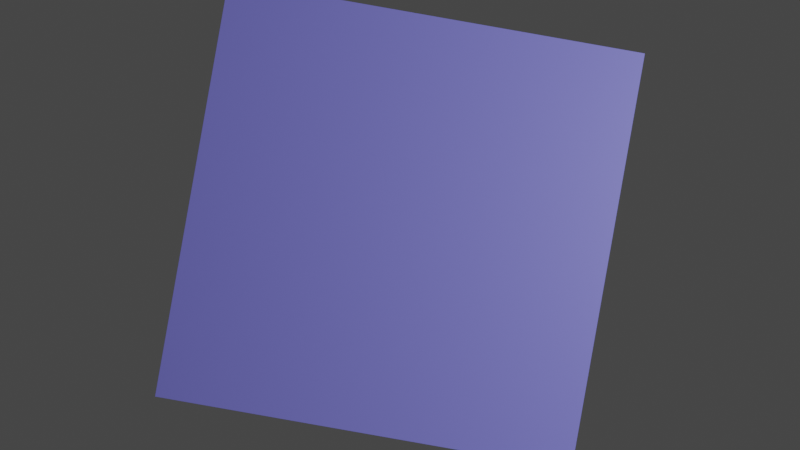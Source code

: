 # Source: test_cube_straight.blend  (saved by Blender 3.6.13; exported with 4.5.12 LTS)
import bpy
from mathutils import Matrix  # noqa: F401  (used for matrix-valued properties, if any)

bpy.ops.wm.read_factory_settings(use_empty=True)
scene = bpy.context.scene
scene.name = 'Scene'

# ---- collections
col_collection = bpy.data.collections.new('Collection'); scene.collection.children.link(col_collection)

# ---- materials (node trees are filled in below, after node groups)
mat_yellow = bpy.data.materials.new('Yellow')
mat_yellow.alpha_threshold = 0.0
mat_yellow.use_transparent_shadow = False
mat_yellow.roughness = 0.5
mat_yellow.line_color = (0.0, 0.0, 0.0, 1.0)
mat_blue = bpy.data.materials.new('Blue')
mat_blue.use_transparent_shadow = False
mat_red = bpy.data.materials.new('Red')
mat_red.use_transparent_shadow = False
mat_none = bpy.data.materials.new('None')
mat_none.use_transparent_shadow = False
mat_cameraface = bpy.data.materials.new('CameraFace')
mat_cameraface.use_transparent_shadow = False

# ---- material node trees
mat_yellow.use_nodes = True; mat_yellow.node_tree.nodes.clear()
_N = mat_yellow.node_tree.nodes; _L = mat_yellow.node_tree.links
n0 = _N.new('ShaderNodeOutputMaterial'); n0.name = 'Material Output'; n0.location = (300, 300)
n1 = _N.new('ShaderNodeBsdfPrincipled'); n1.name = 'Principled BSDF'; n1.location = (10, 300)
n1.distribution = 'GGX'
n1.subsurface_method = 'RANDOM_WALK_SKIN'
n1.inputs[0].default_value = (0.8, 0.4887, 0.1003, 1.0)
n1.inputs[3].default_value = 1.45
n1.inputs[27].default_value = (0.0, 0.0, 0.0, 1.0)
n1.inputs[28].default_value = 1.0
_L.new(n1.outputs[0], n0.inputs[0])
n0.is_active_output = True
mat_blue.use_nodes = True; mat_blue.node_tree.nodes.clear()
_N = mat_blue.node_tree.nodes; _L = mat_blue.node_tree.links
n0 = _N.new('ShaderNodeBsdfPrincipled'); n0.name = 'Principled BSDF'; n0.location = (10, 300)
n0.distribution = 'GGX'
n0.subsurface_method = 'RANDOM_WALK_SKIN'
n0.inputs[0].default_value = (0.2188, 0.2145, 0.8, 1.0)
n0.inputs[3].default_value = 1.45
n0.inputs[27].default_value = (0.0, 0.0, 0.0, 1.0)
n0.inputs[28].default_value = 1.0
n1 = _N.new('ShaderNodeOutputMaterial'); n1.name = 'Material Output'; n1.location = (300, 300)
_L.new(n0.outputs[0], n1.inputs[0])
n1.is_active_output = True
mat_red.use_nodes = True; mat_red.node_tree.nodes.clear()
_N = mat_red.node_tree.nodes; _L = mat_red.node_tree.links
n0 = _N.new('ShaderNodeBsdfPrincipled'); n0.name = 'Principled BSDF'; n0.location = (10, 300)
n0.distribution = 'GGX'
n0.subsurface_method = 'RANDOM_WALK_SKIN'
n0.inputs[0].default_value = (0.8, 0.1672, 0.1785, 1.0)
n0.inputs[3].default_value = 1.45
n0.inputs[27].default_value = (0.0, 0.0, 0.0, 1.0)
n0.inputs[28].default_value = 1.0
n1 = _N.new('ShaderNodeOutputMaterial'); n1.name = 'Material Output'; n1.location = (300, 300)
_L.new(n0.outputs[0], n1.inputs[0])
n1.is_active_output = True
mat_none.use_nodes = True; mat_none.node_tree.nodes.clear()
_N = mat_none.node_tree.nodes; _L = mat_none.node_tree.links
n0 = _N.new('ShaderNodeBsdfPrincipled'); n0.name = 'Principled BSDF'; n0.location = (10, 300)
n0.distribution = 'GGX'
n0.subsurface_method = 'RANDOM_WALK_SKIN'
n0.inputs[0].default_value = (1.0, 1.0, 1.0, 1.0)
n0.inputs[3].default_value = 1.45
n0.inputs[27].default_value = (0.0, 0.0, 0.0, 1.0)
n0.inputs[28].default_value = 1.0
n1 = _N.new('ShaderNodeOutputMaterial'); n1.name = 'Material Output'; n1.location = (300, 300)
_L.new(n0.outputs[0], n1.inputs[0])
n1.is_active_output = True
mat_cameraface.use_nodes = True; mat_cameraface.node_tree.nodes.clear()
_N = mat_cameraface.node_tree.nodes; _L = mat_cameraface.node_tree.links
n0 = _N.new('ShaderNodeBsdfPrincipled'); n0.name = 'Principled BSDF'; n0.location = (10, 300)
n0.distribution = 'GGX'
n0.subsurface_method = 'RANDOM_WALK_SKIN'
n0.inputs[0].default_value = (1.0, 0.0, 0.7128, 1.0)
n0.inputs[3].default_value = 1.45
n0.inputs[27].default_value = (0.0, 0.0, 0.0, 1.0)
n0.inputs[28].default_value = 1.0
n1 = _N.new('ShaderNodeOutputMaterial'); n1.name = 'Material Output'; n1.location = (300, 300)
_L.new(n0.outputs[0], n1.inputs[0])
n1.is_active_output = True

# ---- world
world_world = bpy.data.worlds.new('World'); scene.world = world_world
world_world.use_nodes = True; world_world.node_tree.nodes.clear()
_N = world_world.node_tree.nodes; _L = world_world.node_tree.links
n0 = _N.new('ShaderNodeOutputWorld'); n0.name = 'World Output'; n0.location = (300, 300)
n1 = _N.new('ShaderNodeBackground'); n1.name = 'Background'; n1.location = (10, 300)
n1.inputs[0].default_value = (0.05088, 0.05088, 0.05088, 1.0)
_L.new(n1.outputs[0], n0.inputs[0])
n0.is_active_output = True
world_world.color = (0.05088, 0.05088, 0.05088)
world_world.use_sun_shadow = False
world_world.sun_shadow_jitter_overblur = 0.0

# ---- cameras
cam_camera = bpy.data.cameras.new('Camera')
cam_camera.clip_end = 100.0
cam_camera.ortho_scale = 7.314

# ---- lights
light_light = bpy.data.lights.new('Light', 'POINT')
light_light.transmission_factor = 0.0
light_light.energy = 1000.0
light_light.shadow_soft_size = 0.1
light_light.shadow_maximum_resolution = 0.006
light_light.use_absolute_resolution = True

# ---- meshes
me_cube = bpy.data.meshes.new('Cube')
me_cube.from_pydata([(1.0, 1.0, 1.0), (1.0, 1.0, -1.0), (1.0, -1.0, 1.0), (1.0, -1.0, -1.0), (-1.0, 1.0, 1.0), (-1.0, 1.0, -1.0), (-1.0, -1.0, 1.0), (-1.0, -1.0, -1.0)], [], [(0, 4, 6, 2), (3, 2, 6, 7), (7, 6, 4, 5), (5, 1, 3, 7), (1, 0, 2, 3), (5, 4, 0, 1)])
me_cube.polygons.foreach_set('material_index', [1, 2, 0, 0, 0, 0])
_uv = me_cube.uv_layers.new(name='UVMap')
_uv.uv.foreach_set('vector', [0.625, 0.5, 0.875, 0.5, 0.875, 0.75, 0.625, 0.75, 0.375, 0.75, 0.625, 0.75, 0.625, 1.0, 0.375, 1.0, 0.375, 0.0, 0.625, 0.0, 0.625, 0.25, 0.375, 0.25, 0.125, 0.5, 0.375, 0.5, 0.375, 0.75, 0.125, 0.75, 0.375, 0.5, 0.625, 0.5, 0.625, 0.75, 0.375, 0.75, 0.375, 0.25, 0.625, 0.25, 0.625, 0.5, 0.375, 0.5])
me_cube.materials.append(mat_yellow)
me_cube.materials.append(mat_blue)
me_cube.materials.append(mat_red)
me_cube.use_mirror_vertex_groups = False
me_cube.update()
me_cube_002 = bpy.data.meshes.new('Cube.002')
me_cube_002.from_pydata([(-1.0, -1.0, -1.0), (-1.0, -1.0, 1.0), (-1.0, 1.0, -1.0), (-1.0, 1.0, 1.0), (1.0, -1.0, -1.0), (1.0, -1.0, 1.0), (1.0, 1.0, -1.0), (1.0, 1.0, 1.0)], [], [(0, 1, 3, 2), (2, 3, 7, 6), (6, 7, 5, 4), (4, 5, 1, 0), (2, 6, 4, 0), (7, 3, 1, 5)])
me_cube_002.polygons.foreach_set('material_index', [0, 0, 0, 0, 1, 0])
_uv = me_cube_002.uv_layers.new(name='UVMap')
_uv.uv.foreach_set('vector', [0.375, 0.0, 0.625, 0.0, 0.625, 0.25, 0.375, 0.25, 0.375, 0.25, 0.625, 0.25, 0.625, 0.5, 0.375, 0.5, 0.375, 0.5, 0.625, 0.5, 0.625, 0.75, 0.375, 0.75, 0.375, 0.75, 0.625, 0.75, 0.625, 1.0, 0.375, 1.0, 0.125, 0.5, 0.375, 0.5, 0.375, 0.75, 0.125, 0.75, 0.625, 0.5, 0.875, 0.5, 0.875, 0.75, 0.625, 0.75])
me_cube_002.materials.append(mat_none)
me_cube_002.materials.append(mat_cameraface)
me_cube_002.update()

# ---- objects
ob_cube = bpy.data.objects.new('Cube', me_cube)
ob_light = bpy.data.objects.new('Light', light_light)
ob_camera = bpy.data.objects.new('Camera', cam_camera)
ob_camerabox = bpy.data.objects.new('CameraBox', me_cube_002)

# ---- transforms, parenting, visibility, modifiers, constraints
ob_cube.location = (0.0, 0.0, 0.0)
ob_cube.lock_rotations_4d = False
ob_cube.empty_display_type = 'ARROWS'
ob_cube.lineart.crease_threshold = 0.0
ob_light.location = (4.076, 1.005, 5.904)
ob_light.rotation_euler = (0.6503, 0.05522, 1.866)
ob_light.lock_rotations_4d = False
ob_light.empty_display_type = 'ARROWS'
ob_light.color = (0.0, 0.0, 0.0, 0.0)
ob_light.lineart.crease_threshold = 0.0
ob_camera.location = (0.0, 0.0, 6.256)
ob_camera.rotation_euler = (0.0, 0.0, 0.1745)
ob_camera.lock_rotations_4d = False
ob_camera.empty_display_type = 'ARROWS'
ob_camera.color = (0.0, 0.0, 0.0, 0.0)
ob_camera.display_type = 'WIRE'
ob_camera.lineart.crease_threshold = 0.0
ob_camerabox.parent = ob_camera
ob_camerabox.location = (0.0, 0.0, 0.2)
ob_camerabox.scale = (0.2, 0.2, 0.2)

# ---- collection membership
col_collection.objects.link(ob_cube)
col_collection.objects.link(ob_light)
col_collection.objects.link(ob_camera)
col_collection.objects.link(ob_camerabox)

# ---- scene / render settings (as saved in the file)
scene.camera = ob_camera
scene.frame_start = 1; scene.frame_end = 250; scene.frame_set(80)
scene.render.engine = 'BLENDER_EEVEE_NEXT'
scene.cycles.sampling_pattern = 'TABULATED_SOBOL'
scene.view_settings.view_transform = 'Filmic'
bpy.context.view_layer.update()
